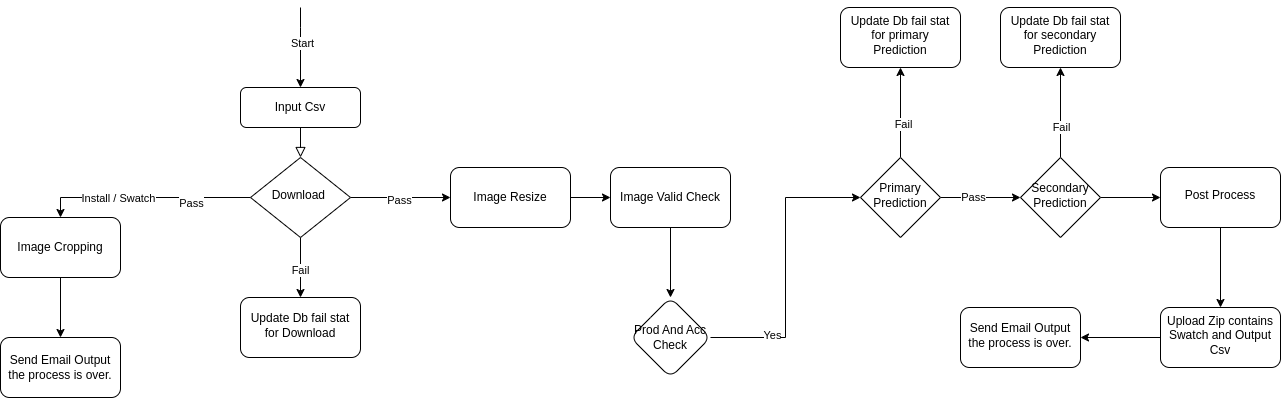

The diagram above was exported from draw.io. Its source (the exported page's mxGraphModel, read from the mxfile embedded in the PNG):
<mxGraphModel dx="2189" dy="799" grid="1" gridSize="10" guides="1" tooltips="1" connect="1" arrows="1" fold="1" page="1" pageScale="1" pageWidth="827" pageHeight="1169" math="0" shadow="0">
  <root>
    <mxCell id="WIyWlLk6GJQsqaUBKTNV-0" />
    <mxCell id="WIyWlLk6GJQsqaUBKTNV-1" parent="WIyWlLk6GJQsqaUBKTNV-0" />
    <mxCell id="WIyWlLk6GJQsqaUBKTNV-2" value="" style="rounded=0;html=1;jettySize=auto;orthogonalLoop=1;fontSize=11;endArrow=block;endFill=0;endSize=8;strokeWidth=1;shadow=0;labelBackgroundColor=none;edgeStyle=orthogonalEdgeStyle;" parent="WIyWlLk6GJQsqaUBKTNV-1" source="WIyWlLk6GJQsqaUBKTNV-3" target="WIyWlLk6GJQsqaUBKTNV-6" edge="1">
      <mxGeometry relative="1" as="geometry" />
    </mxCell>
    <mxCell id="WIyWlLk6GJQsqaUBKTNV-3" value="Input Csv" style="rounded=1;whiteSpace=wrap;html=1;fontSize=12;glass=0;strokeWidth=1;shadow=0;" parent="WIyWlLk6GJQsqaUBKTNV-1" vertex="1">
      <mxGeometry x="-440" y="100" width="120" height="40" as="geometry" />
    </mxCell>
    <mxCell id="yn9OlaKVTiMjL41IIYlj-3" value="" style="edgeStyle=orthogonalEdgeStyle;rounded=0;orthogonalLoop=1;jettySize=auto;html=1;entryX=0;entryY=0.5;entryDx=0;entryDy=0;" parent="WIyWlLk6GJQsqaUBKTNV-1" source="WIyWlLk6GJQsqaUBKTNV-6" target="L9DyQHAiat4rbjv_ijaI-9" edge="1">
      <mxGeometry relative="1" as="geometry">
        <mxPoint x="-190" y="210" as="targetPoint" />
      </mxGeometry>
    </mxCell>
    <mxCell id="yn9OlaKVTiMjL41IIYlj-5" value="Pass" style="edgeLabel;html=1;align=center;verticalAlign=middle;resizable=0;points=[];" parent="yn9OlaKVTiMjL41IIYlj-3" connectable="0" vertex="1">
      <mxGeometry x="-0.0444" y="-2" relative="1" as="geometry">
        <mxPoint as="offset" />
      </mxGeometry>
    </mxCell>
    <mxCell id="yn9OlaKVTiMjL41IIYlj-15" value="" style="edgeStyle=orthogonalEdgeStyle;rounded=0;orthogonalLoop=1;jettySize=auto;html=1;" parent="WIyWlLk6GJQsqaUBKTNV-1" source="WIyWlLk6GJQsqaUBKTNV-6" target="yn9OlaKVTiMjL41IIYlj-0" edge="1">
      <mxGeometry relative="1" as="geometry" />
    </mxCell>
    <mxCell id="yn9OlaKVTiMjL41IIYlj-16" value="Fail" style="edgeLabel;html=1;align=center;verticalAlign=middle;resizable=0;points=[];" parent="yn9OlaKVTiMjL41IIYlj-15" connectable="0" vertex="1">
      <mxGeometry x="0.0571" y="-1" relative="1" as="geometry">
        <mxPoint as="offset" />
      </mxGeometry>
    </mxCell>
    <mxCell id="yFf_6RaczIMNX1r8lEDx-1" style="edgeStyle=orthogonalEdgeStyle;rounded=0;orthogonalLoop=1;jettySize=auto;html=1;entryX=0.5;entryY=0;entryDx=0;entryDy=0;" parent="WIyWlLk6GJQsqaUBKTNV-1" source="WIyWlLk6GJQsqaUBKTNV-6" target="yFf_6RaczIMNX1r8lEDx-0" edge="1">
      <mxGeometry relative="1" as="geometry" />
    </mxCell>
    <mxCell id="yFf_6RaczIMNX1r8lEDx-2" value="Install / Swatch" style="edgeLabel;html=1;align=center;verticalAlign=middle;resizable=0;points=[];" parent="yFf_6RaczIMNX1r8lEDx-1" connectable="0" vertex="1">
      <mxGeometry x="0.27" relative="1" as="geometry">
        <mxPoint as="offset" />
      </mxGeometry>
    </mxCell>
    <mxCell id="yFf_6RaczIMNX1r8lEDx-5" value="Pass" style="edgeLabel;html=1;align=center;verticalAlign=middle;resizable=0;points=[];" parent="yFf_6RaczIMNX1r8lEDx-1" connectable="0" vertex="1">
      <mxGeometry x="-0.4286" y="5" relative="1" as="geometry">
        <mxPoint as="offset" />
      </mxGeometry>
    </mxCell>
    <mxCell id="WIyWlLk6GJQsqaUBKTNV-6" value="Download&amp;nbsp;" style="rhombus;whiteSpace=wrap;html=1;shadow=0;fontFamily=Helvetica;fontSize=12;align=center;strokeWidth=1;spacing=6;spacingTop=-4;" parent="WIyWlLk6GJQsqaUBKTNV-1" vertex="1">
      <mxGeometry x="-430" y="170" width="100" height="80" as="geometry" />
    </mxCell>
    <mxCell id="yn9OlaKVTiMjL41IIYlj-0" value="Update Db fail stat for Download" style="rounded=1;whiteSpace=wrap;html=1;shadow=0;strokeWidth=1;spacing=6;spacingTop=-4;" parent="WIyWlLk6GJQsqaUBKTNV-1" vertex="1">
      <mxGeometry x="-440" y="310" width="120" height="60" as="geometry" />
    </mxCell>
    <mxCell id="yn9OlaKVTiMjL41IIYlj-7" value="" style="edgeStyle=orthogonalEdgeStyle;rounded=0;orthogonalLoop=1;jettySize=auto;html=1;" parent="WIyWlLk6GJQsqaUBKTNV-1" source="yn9OlaKVTiMjL41IIYlj-2" target="yn9OlaKVTiMjL41IIYlj-6" edge="1">
      <mxGeometry relative="1" as="geometry" />
    </mxCell>
    <mxCell id="yn9OlaKVTiMjL41IIYlj-17" value="Fail" style="edgeLabel;html=1;align=center;verticalAlign=middle;resizable=0;points=[];" parent="yn9OlaKVTiMjL41IIYlj-7" connectable="0" vertex="1">
      <mxGeometry x="-0.2444" y="-2" relative="1" as="geometry">
        <mxPoint as="offset" />
      </mxGeometry>
    </mxCell>
    <mxCell id="yn9OlaKVTiMjL41IIYlj-11" value="" style="edgeStyle=orthogonalEdgeStyle;rounded=0;orthogonalLoop=1;jettySize=auto;html=1;" parent="WIyWlLk6GJQsqaUBKTNV-1" source="yn9OlaKVTiMjL41IIYlj-2" target="yn9OlaKVTiMjL41IIYlj-10" edge="1">
      <mxGeometry relative="1" as="geometry" />
    </mxCell>
    <mxCell id="yn9OlaKVTiMjL41IIYlj-12" value="Pass" style="edgeLabel;html=1;align=center;verticalAlign=middle;resizable=0;points=[];" parent="yn9OlaKVTiMjL41IIYlj-11" connectable="0" vertex="1">
      <mxGeometry x="-0.2" y="1" relative="1" as="geometry">
        <mxPoint as="offset" />
      </mxGeometry>
    </mxCell>
    <mxCell id="yn9OlaKVTiMjL41IIYlj-2" value="Primary Prediction" style="rhombus;whiteSpace=wrap;html=1;shadow=0;strokeWidth=1;spacing=6;spacingTop=-4;" parent="WIyWlLk6GJQsqaUBKTNV-1" vertex="1">
      <mxGeometry x="180" y="170" width="80" height="80" as="geometry" />
    </mxCell>
    <mxCell id="yn9OlaKVTiMjL41IIYlj-6" value="Update Db fail stat for primary Prediction" style="rounded=1;whiteSpace=wrap;html=1;shadow=0;strokeWidth=1;spacing=6;spacingTop=-4;" parent="WIyWlLk6GJQsqaUBKTNV-1" vertex="1">
      <mxGeometry x="160" y="20" width="120" height="60" as="geometry" />
    </mxCell>
    <mxCell id="yn9OlaKVTiMjL41IIYlj-14" value="" style="edgeStyle=orthogonalEdgeStyle;rounded=0;orthogonalLoop=1;jettySize=auto;html=1;" parent="WIyWlLk6GJQsqaUBKTNV-1" source="yn9OlaKVTiMjL41IIYlj-10" target="yn9OlaKVTiMjL41IIYlj-13" edge="1">
      <mxGeometry relative="1" as="geometry" />
    </mxCell>
    <mxCell id="yn9OlaKVTiMjL41IIYlj-18" value="Fail" style="edgeLabel;html=1;align=center;verticalAlign=middle;resizable=0;points=[];" parent="yn9OlaKVTiMjL41IIYlj-14" connectable="0" vertex="1">
      <mxGeometry x="-0.3111" relative="1" as="geometry">
        <mxPoint as="offset" />
      </mxGeometry>
    </mxCell>
    <mxCell id="yn9OlaKVTiMjL41IIYlj-20" value="" style="edgeStyle=orthogonalEdgeStyle;rounded=0;orthogonalLoop=1;jettySize=auto;html=1;" parent="WIyWlLk6GJQsqaUBKTNV-1" source="yn9OlaKVTiMjL41IIYlj-10" target="yn9OlaKVTiMjL41IIYlj-19" edge="1">
      <mxGeometry relative="1" as="geometry" />
    </mxCell>
    <mxCell id="yn9OlaKVTiMjL41IIYlj-10" value="Secondary Prediction" style="rhombus;whiteSpace=wrap;html=1;shadow=0;strokeWidth=1;spacing=6;spacingTop=-4;" parent="WIyWlLk6GJQsqaUBKTNV-1" vertex="1">
      <mxGeometry x="340" y="170" width="80" height="80" as="geometry" />
    </mxCell>
    <mxCell id="yn9OlaKVTiMjL41IIYlj-13" value="Update Db fail stat for secondary Prediction" style="rounded=1;whiteSpace=wrap;html=1;shadow=0;strokeWidth=1;spacing=6;spacingTop=-4;" parent="WIyWlLk6GJQsqaUBKTNV-1" vertex="1">
      <mxGeometry x="320" y="20" width="120" height="60" as="geometry" />
    </mxCell>
    <mxCell id="yn9OlaKVTiMjL41IIYlj-22" value="" style="edgeStyle=orthogonalEdgeStyle;rounded=0;orthogonalLoop=1;jettySize=auto;html=1;" parent="WIyWlLk6GJQsqaUBKTNV-1" source="yn9OlaKVTiMjL41IIYlj-19" target="yn9OlaKVTiMjL41IIYlj-21" edge="1">
      <mxGeometry relative="1" as="geometry" />
    </mxCell>
    <mxCell id="yn9OlaKVTiMjL41IIYlj-19" value="Post Process" style="rounded=1;whiteSpace=wrap;html=1;shadow=0;strokeWidth=1;spacing=6;spacingTop=-4;" parent="WIyWlLk6GJQsqaUBKTNV-1" vertex="1">
      <mxGeometry x="480" y="180" width="120" height="60" as="geometry" />
    </mxCell>
    <mxCell id="yn9OlaKVTiMjL41IIYlj-24" value="" style="edgeStyle=orthogonalEdgeStyle;rounded=0;orthogonalLoop=1;jettySize=auto;html=1;" parent="WIyWlLk6GJQsqaUBKTNV-1" source="yn9OlaKVTiMjL41IIYlj-21" target="yn9OlaKVTiMjL41IIYlj-23" edge="1">
      <mxGeometry relative="1" as="geometry" />
    </mxCell>
    <mxCell id="yn9OlaKVTiMjL41IIYlj-21" value="Upload Zip contains Swatch and Output Csv" style="rounded=1;whiteSpace=wrap;html=1;shadow=0;strokeWidth=1;spacing=6;spacingTop=-4;" parent="WIyWlLk6GJQsqaUBKTNV-1" vertex="1">
      <mxGeometry x="480" y="320" width="120" height="60" as="geometry" />
    </mxCell>
    <mxCell id="yn9OlaKVTiMjL41IIYlj-23" value="Send Email Output the process is over." style="rounded=1;whiteSpace=wrap;html=1;shadow=0;strokeWidth=1;spacing=6;spacingTop=-4;" parent="WIyWlLk6GJQsqaUBKTNV-1" vertex="1">
      <mxGeometry x="280" y="320" width="120" height="60" as="geometry" />
    </mxCell>
    <mxCell id="PZnNf-TJQWdKWKYkmpIP-0" value="" style="endArrow=classic;html=1;rounded=0;entryX=0.5;entryY=0;entryDx=0;entryDy=0;" parent="WIyWlLk6GJQsqaUBKTNV-1" target="WIyWlLk6GJQsqaUBKTNV-3" edge="1">
      <mxGeometry width="50" height="50" relative="1" as="geometry">
        <mxPoint x="-380" y="20" as="sourcePoint" />
        <mxPoint x="-580" y="10" as="targetPoint" />
        <Array as="points">
          <mxPoint x="-380" y="40" />
        </Array>
      </mxGeometry>
    </mxCell>
    <mxCell id="PZnNf-TJQWdKWKYkmpIP-1" value="Start" style="edgeLabel;html=1;align=center;verticalAlign=middle;resizable=0;points=[];" parent="PZnNf-TJQWdKWKYkmpIP-0" connectable="0" vertex="1">
      <mxGeometry x="-0.1143" y="1" relative="1" as="geometry">
        <mxPoint as="offset" />
      </mxGeometry>
    </mxCell>
    <mxCell id="L9DyQHAiat4rbjv_ijaI-12" value="" style="edgeStyle=orthogonalEdgeStyle;rounded=0;orthogonalLoop=1;jettySize=auto;html=1;" parent="WIyWlLk6GJQsqaUBKTNV-1" source="L9DyQHAiat4rbjv_ijaI-9" target="L9DyQHAiat4rbjv_ijaI-11" edge="1">
      <mxGeometry relative="1" as="geometry" />
    </mxCell>
    <mxCell id="L9DyQHAiat4rbjv_ijaI-9" value="Image Resize" style="whiteSpace=wrap;html=1;rounded=1;" parent="WIyWlLk6GJQsqaUBKTNV-1" vertex="1">
      <mxGeometry x="-230" y="180" width="120" height="60" as="geometry" />
    </mxCell>
    <mxCell id="yFf_6RaczIMNX1r8lEDx-7" value="" style="edgeStyle=orthogonalEdgeStyle;rounded=0;orthogonalLoop=1;jettySize=auto;html=1;" parent="WIyWlLk6GJQsqaUBKTNV-1" source="L9DyQHAiat4rbjv_ijaI-11" target="yFf_6RaczIMNX1r8lEDx-6" edge="1">
      <mxGeometry relative="1" as="geometry" />
    </mxCell>
    <mxCell id="L9DyQHAiat4rbjv_ijaI-11" value="Image Valid Check" style="whiteSpace=wrap;html=1;rounded=1;" parent="WIyWlLk6GJQsqaUBKTNV-1" vertex="1">
      <mxGeometry x="-70" y="180" width="120" height="60" as="geometry" />
    </mxCell>
    <mxCell id="yFf_6RaczIMNX1r8lEDx-4" value="" style="edgeStyle=orthogonalEdgeStyle;rounded=0;orthogonalLoop=1;jettySize=auto;html=1;" parent="WIyWlLk6GJQsqaUBKTNV-1" source="yFf_6RaczIMNX1r8lEDx-0" target="yFf_6RaczIMNX1r8lEDx-3" edge="1">
      <mxGeometry relative="1" as="geometry" />
    </mxCell>
    <mxCell id="yFf_6RaczIMNX1r8lEDx-0" value="Image Cropping" style="rounded=1;whiteSpace=wrap;html=1;" parent="WIyWlLk6GJQsqaUBKTNV-1" vertex="1">
      <mxGeometry x="-680" y="230" width="120" height="60" as="geometry" />
    </mxCell>
    <mxCell id="yFf_6RaczIMNX1r8lEDx-3" value="Send Email Output the process is over." style="whiteSpace=wrap;html=1;rounded=1;" parent="WIyWlLk6GJQsqaUBKTNV-1" vertex="1">
      <mxGeometry x="-680" y="350" width="120" height="60" as="geometry" />
    </mxCell>
    <mxCell id="yFf_6RaczIMNX1r8lEDx-8" style="edgeStyle=orthogonalEdgeStyle;rounded=0;orthogonalLoop=1;jettySize=auto;html=1;entryX=0;entryY=0.5;entryDx=0;entryDy=0;" parent="WIyWlLk6GJQsqaUBKTNV-1" source="yFf_6RaczIMNX1r8lEDx-6" target="yn9OlaKVTiMjL41IIYlj-2" edge="1">
      <mxGeometry relative="1" as="geometry" />
    </mxCell>
    <mxCell id="yFf_6RaczIMNX1r8lEDx-9" value="Yes" style="edgeLabel;html=1;align=center;verticalAlign=middle;resizable=0;points=[];" parent="yFf_6RaczIMNX1r8lEDx-8" connectable="0" vertex="1">
      <mxGeometry x="-0.5793" y="3" relative="1" as="geometry">
        <mxPoint as="offset" />
      </mxGeometry>
    </mxCell>
    <mxCell id="yFf_6RaczIMNX1r8lEDx-6" value="Prod And Acc Check" style="rhombus;whiteSpace=wrap;html=1;rounded=1;" parent="WIyWlLk6GJQsqaUBKTNV-1" vertex="1">
      <mxGeometry x="-50" y="310" width="80" height="80" as="geometry" />
    </mxCell>
  </root>
</mxGraphModel>